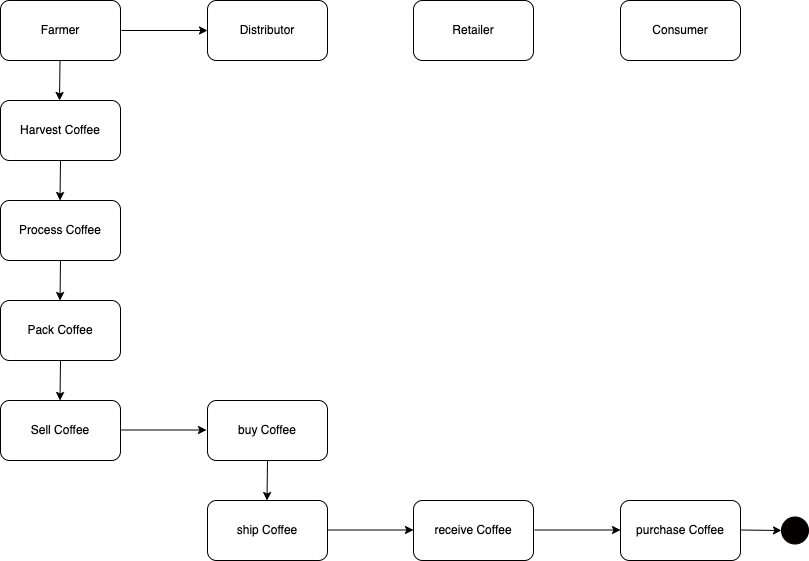

The diagram above was exported from draw.io. Its source (the exported page's mxGraphModel, read from the mxfile embedded in the PNG):
<mxGraphModel dx="1434" dy="771" grid="1" gridSize="10" guides="1" tooltips="1" connect="1" arrows="1" fold="1" page="1" pageScale="1" pageWidth="827" pageHeight="1169" math="0" shadow="0">
  <root>
    <mxCell id="0" />
    <mxCell id="1" parent="0" />
    <mxCell id="Zmlrs7th-fnkCV06wgF_-1" value="Farmer" style="rounded=1;whiteSpace=wrap;html=1;" vertex="1" parent="1">
      <mxGeometry x="19" y="100" width="120" height="60" as="geometry" />
    </mxCell>
    <mxCell id="Zmlrs7th-fnkCV06wgF_-2" value="Distributor" style="rounded=1;whiteSpace=wrap;html=1;" vertex="1" parent="1">
      <mxGeometry x="226" y="100" width="120" height="60" as="geometry" />
    </mxCell>
    <mxCell id="Zmlrs7th-fnkCV06wgF_-3" value="Retailer" style="rounded=1;whiteSpace=wrap;html=1;" vertex="1" parent="1">
      <mxGeometry x="432" y="100" width="120" height="60" as="geometry" />
    </mxCell>
    <mxCell id="Zmlrs7th-fnkCV06wgF_-4" value="Consumer" style="rounded=1;whiteSpace=wrap;html=1;" vertex="1" parent="1">
      <mxGeometry x="639" y="100" width="120" height="60" as="geometry" />
    </mxCell>
    <mxCell id="Zmlrs7th-fnkCV06wgF_-5" value="Harvest Coffee" style="rounded=1;whiteSpace=wrap;html=1;" vertex="1" parent="1">
      <mxGeometry x="19" y="200" width="120" height="60" as="geometry" />
    </mxCell>
    <mxCell id="Zmlrs7th-fnkCV06wgF_-6" value="Process Coffee" style="rounded=1;whiteSpace=wrap;html=1;" vertex="1" parent="1">
      <mxGeometry x="19" y="300" width="120" height="60" as="geometry" />
    </mxCell>
    <mxCell id="Zmlrs7th-fnkCV06wgF_-7" value="Pack Coffee" style="rounded=1;whiteSpace=wrap;html=1;" vertex="1" parent="1">
      <mxGeometry x="19" y="400" width="120" height="60" as="geometry" />
    </mxCell>
    <mxCell id="Zmlrs7th-fnkCV06wgF_-8" value="Sell Coffee" style="rounded=1;whiteSpace=wrap;html=1;" vertex="1" parent="1">
      <mxGeometry x="19" y="500" width="120" height="60" as="geometry" />
    </mxCell>
    <mxCell id="Zmlrs7th-fnkCV06wgF_-9" value="buy Coffee" style="rounded=1;whiteSpace=wrap;html=1;" vertex="1" parent="1">
      <mxGeometry x="226" y="500" width="120" height="60" as="geometry" />
    </mxCell>
    <mxCell id="Zmlrs7th-fnkCV06wgF_-10" value="ship Coffee" style="rounded=1;whiteSpace=wrap;html=1;" vertex="1" parent="1">
      <mxGeometry x="226" y="600" width="120" height="60" as="geometry" />
    </mxCell>
    <mxCell id="Zmlrs7th-fnkCV06wgF_-11" value="receive Coffee" style="rounded=1;whiteSpace=wrap;html=1;" vertex="1" parent="1">
      <mxGeometry x="432" y="600" width="120" height="60" as="geometry" />
    </mxCell>
    <mxCell id="Zmlrs7th-fnkCV06wgF_-12" value="purchase Coffee" style="rounded=1;whiteSpace=wrap;html=1;" vertex="1" parent="1">
      <mxGeometry x="639" y="600" width="120" height="60" as="geometry" />
    </mxCell>
    <mxCell id="Zmlrs7th-fnkCV06wgF_-13" value="" style="ellipse;whiteSpace=wrap;html=1;aspect=fixed;strokeColor=#000000;fillColor=#050000;" vertex="1" parent="1">
      <mxGeometry x="800" y="616.5" width="27" height="27" as="geometry" />
    </mxCell>
    <mxCell id="Zmlrs7th-fnkCV06wgF_-14" value="" style="endArrow=classic;html=1;rounded=0;entryX=0;entryY=0.5;entryDx=0;entryDy=0;" edge="1" parent="1" target="Zmlrs7th-fnkCV06wgF_-2">
      <mxGeometry width="50" height="50" relative="1" as="geometry">
        <mxPoint x="140" y="130" as="sourcePoint" />
        <mxPoint x="190" y="80" as="targetPoint" />
      </mxGeometry>
    </mxCell>
    <mxCell id="Zmlrs7th-fnkCV06wgF_-16" value="" style="endArrow=classic;html=1;rounded=0;entryX=0;entryY=0.5;entryDx=0;entryDy=0;" edge="1" parent="1">
      <mxGeometry width="50" height="50" relative="1" as="geometry">
        <mxPoint x="139" y="529.5" as="sourcePoint" />
        <mxPoint x="225" y="529.5" as="targetPoint" />
      </mxGeometry>
    </mxCell>
    <mxCell id="Zmlrs7th-fnkCV06wgF_-17" value="" style="endArrow=classic;html=1;rounded=0;entryX=0;entryY=0.5;entryDx=0;entryDy=0;" edge="1" parent="1">
      <mxGeometry width="50" height="50" relative="1" as="geometry">
        <mxPoint x="346" y="629.5" as="sourcePoint" />
        <mxPoint x="432" y="629.5" as="targetPoint" />
      </mxGeometry>
    </mxCell>
    <mxCell id="Zmlrs7th-fnkCV06wgF_-18" value="" style="endArrow=classic;html=1;rounded=0;entryX=0;entryY=0.5;entryDx=0;entryDy=0;" edge="1" parent="1">
      <mxGeometry width="50" height="50" relative="1" as="geometry">
        <mxPoint x="553" y="629.5" as="sourcePoint" />
        <mxPoint x="639" y="629.5" as="targetPoint" />
      </mxGeometry>
    </mxCell>
    <mxCell id="Zmlrs7th-fnkCV06wgF_-19" value="" style="endArrow=classic;html=1;rounded=0;entryX=0;entryY=0.5;entryDx=0;entryDy=0;" edge="1" parent="1" target="Zmlrs7th-fnkCV06wgF_-13">
      <mxGeometry width="50" height="50" relative="1" as="geometry">
        <mxPoint x="759" y="629.5" as="sourcePoint" />
        <mxPoint x="790" y="630" as="targetPoint" />
      </mxGeometry>
    </mxCell>
    <mxCell id="Zmlrs7th-fnkCV06wgF_-20" value="" style="endArrow=classic;html=1;rounded=0;" edge="1" parent="1">
      <mxGeometry width="50" height="50" relative="1" as="geometry">
        <mxPoint x="78.5" y="160" as="sourcePoint" />
        <mxPoint x="78" y="200" as="targetPoint" />
      </mxGeometry>
    </mxCell>
    <mxCell id="Zmlrs7th-fnkCV06wgF_-21" value="" style="endArrow=classic;html=1;rounded=0;" edge="1" parent="1">
      <mxGeometry width="50" height="50" relative="1" as="geometry">
        <mxPoint x="79" y="260" as="sourcePoint" />
        <mxPoint x="78.5" y="300" as="targetPoint" />
      </mxGeometry>
    </mxCell>
    <mxCell id="Zmlrs7th-fnkCV06wgF_-22" value="" style="endArrow=classic;html=1;rounded=0;" edge="1" parent="1">
      <mxGeometry width="50" height="50" relative="1" as="geometry">
        <mxPoint x="79" y="360" as="sourcePoint" />
        <mxPoint x="78.5" y="400" as="targetPoint" />
      </mxGeometry>
    </mxCell>
    <mxCell id="Zmlrs7th-fnkCV06wgF_-23" value="" style="endArrow=classic;html=1;rounded=0;" edge="1" parent="1">
      <mxGeometry width="50" height="50" relative="1" as="geometry">
        <mxPoint x="79" y="460" as="sourcePoint" />
        <mxPoint x="78.5" y="500" as="targetPoint" />
      </mxGeometry>
    </mxCell>
    <mxCell id="Zmlrs7th-fnkCV06wgF_-24" value="" style="endArrow=classic;html=1;rounded=0;" edge="1" parent="1">
      <mxGeometry width="50" height="50" relative="1" as="geometry">
        <mxPoint x="286" y="560" as="sourcePoint" />
        <mxPoint x="285.5" y="600" as="targetPoint" />
      </mxGeometry>
    </mxCell>
  </root>
</mxGraphModel>